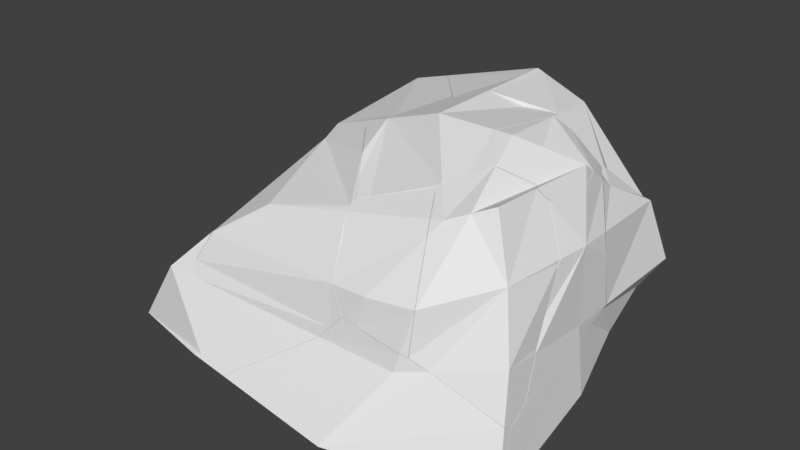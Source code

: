 # Source: Mineral_Vein.blend  (saved by Blender 2.79.0; exported with 4.5.12 LTS)
import bpy
from mathutils import Matrix  # noqa: F401  (used for matrix-valued properties, if any)

bpy.ops.wm.read_factory_settings(use_empty=True)
scene = bpy.context.scene
scene.name = 'Scene'

# ---- collections
col_collection_2 = bpy.data.collections.new('Collection 2'); scene.collection.children.link(col_collection_2)

# ---- world
world_world = bpy.data.worlds.new('World'); scene.world = world_world
world_world.color = (0.05088, 0.05088, 0.05088)
world_world.use_sun_shadow = False
world_world.sun_shadow_jitter_overblur = 0.0
world_world.cycles.sampling_method = 'MANUAL'

# ---- meshes
me_cube_cell_107 = bpy.data.meshes.new('Cube_cell.107')
me_cube_cell_107.from_pydata([(0.0, 0.0, 0.94), (1.0, 0.0, -0.06005), (1.0, 0.0, 0.44), (0.4656, -0.7917, 0.06138), (0.6913, -0.7559, -0.1335), (-0.02561, -0.652, 0.4793), (0.5163, 0.5083, -0.0134), (0.7832, -0.1359, -0.2274), (-0.2618, 0.3979, 0.6589), (0.8685, -0.6687, -0.2882), (0.9268, -0.6803, -0.2762), (0.808, 0.5675, -0.00756), (-0.2203, 0.4196, 0.846), (0.0, 0.4713, 0.94), (-0.177, 0.4308, 0.8766), (-0.2183, 0.4188, 0.8618), (-0.2085, 0.4233, 0.8653), (-0.2259, 0.4068, 0.8591), (-0.3734, 0.1716, 0.8063), (-0.4087, 0.03679, 0.7937), (-0.4101, 0.1126, 0.7932), (-0.312, -0.2984, 0.718), (0.4466, 0.4922, 0.8866), (0.3826, 0.0, 0.94), (0.4397, 0.5562, 0.8797), (0.2316, 0.5144, 0.8842), (0.3597, -0.4305, 0.7681), (0.3499, -0.4421, 0.7603), (0.34, -0.4537, 0.7524), (-0.01471, -0.5735, 0.629), (-0.09595, -0.6001, 0.6013), (-0.1973, -0.4607, 0.6594), (0.4567, -0.3421, 0.8034), (0.5599, -0.2383, 0.8565), (0.8188, 0.4477, 0.6167), (0.8168, 0.3453, 0.6983), (0.7209, 0.5951, 0.6213), (0.5959, 0.1611, 0.8216), (0.6813, 0.5897, 0.6576), (0.5282, 0.5686, 0.7983), (0.7312, -0.1833, 0.7538), (0.742, -0.1731, 0.7583), (0.7427, -0.1228, 0.7559), (0.6132, -0.2192, 0.8277), (1.0, 0.2286, 0.2839), (1.0, 0.2855, -0.06005), (0.9731, 0.2479, 0.4131), (0.8655, 0.1866, 0.679), (0.843, -0.1369, 0.7039), (0.9742, -0.2103, 0.4373), (0.9801, 0.3212, -0.09335), (0.9736, 0.2862, -0.1041), (0.981, -0.3962, 0.1275), (1.014, -0.4533, -0.002684), (1.028, -0.5065, -0.1047), (1.011, -1.49e-08, -0.1552), (0.9909, 0.08268, -0.1473), (0.9686, 0.1763, -0.1383), (1.038, -0.5489, -0.1864), (1.044, -0.573, -0.2329), (1.041, -0.52, -0.2261), (1.043, -0.5486, -0.2299), (-0.177, 0.4308, 0.8766), (0.0, 0.4713, 0.94), (-0.2183, 0.4188, 0.8618), (-0.2085, 0.4233, 0.8653), (-0.2259, 0.4068, 0.8591), (-0.3734, 0.1716, 0.8063), (-0.4087, 0.03679, 0.7937), (-0.4101, 0.1126, 0.7932), (-0.312, -0.2984, 0.718), (0.3826, 0.0, 0.94), (0.4466, 0.4922, 0.8866), (0.4397, 0.5562, 0.8797), (0.2316, 0.5144, 0.8842), (0.3597, -0.4305, 0.7681), (0.3499, -0.4421, 0.7603), (0.34, -0.4537, 0.7524), (-0.01471, -0.5735, 0.629), (-0.09595, -0.6001, 0.6013), (-0.1973, -0.4607, 0.6594), (0.4567, -0.3421, 0.8034), (0.5599, -0.2383, 0.8565), (0.5959, 0.1611, 0.8216), (0.6813, 0.5897, 0.6576), (0.7209, 0.5951, 0.6213), (0.5282, 0.5686, 0.7983), (0.8188, 0.4477, 0.6167), (0.8168, 0.3453, 0.6983), (0.7312, -0.1833, 0.7538), (0.742, -0.1731, 0.7583), (0.7427, -0.1228, 0.7559), (0.6132, -0.2192, 0.8277), (1.0, 0.2855, -0.06005), (1.0, 0.2286, 0.2839), (0.9731, 0.2479, 0.4131), (0.8655, 0.1866, 0.679), (0.9742, -0.2103, 0.4373), (0.843, -0.1369, 0.7039), (0.9801, 0.3212, -0.09335), (0.9736, 0.2862, -0.1041), (0.9686, 0.1763, -0.1383), (0.981, -0.3962, 0.1275), (1.014, -0.4533, -0.002684), (1.038, -0.5489, -0.1864), (1.028, -0.5065, -0.1047), (1.011, -1.49e-08, -0.1552), (1.041, -0.52, -0.2261), (0.9909, 0.08268, -0.1473), (1.044, -0.573, -0.2329), (1.043, -0.5486, -0.2299)], [], [(2, 96, 98, 97), (0, 68, 21, 31, 30, 78, 77, 27, 75), (1, 2, 97, 102, 103), (70, 19, 69, 8, 6, 5), (3, 29, 79, 5), (9, 5, 6, 7), (10, 4, 9), (72, 71, 82, 92, 91, 90, 48, 47, 88, 83), (8, 12, 65, 14), (12, 64, 65), (3, 28, 29), (81, 26, 76, 3, 4, 105, 53, 52, 49, 48, 90, 89, 92, 82), (4, 10, 104, 105), (10, 109, 104), (11, 6, 84, 85), (9, 7, 101, 56), (63, 62, 16, 15, 17, 18, 20, 68, 0), (79, 80, 5), (76, 28, 3), (13, 25, 86, 84, 6, 8, 14), (94, 45, 99, 11, 85, 87, 46), (75, 32, 33, 23, 0), (73, 74, 63, 0, 23, 22), (25, 24, 86), (106, 108, 57, 51, 50, 93, 1), (93, 44, 95, 2, 1), (103, 54, 58, 59, 61, 60, 106, 1), (69, 67, 8), (107, 110, 10, 9), (100, 101, 7, 6), (67, 66, 8), (66, 64, 12, 8), (34, 36, 38, 39, 73, 22, 37, 35), (95, 34, 35, 96, 2), (4, 3, 5, 9), (99, 100, 6, 11), (42, 43, 40, 41), (80, 70, 5), (110, 109, 10), (56, 55, 107, 9)])
_k = set([(13, 14), (13, 25), (14, 65), (15, 16), (15, 17), (16, 62), (17, 18), (18, 20), (19, 69), (19, 70), (20, 68), (21, 31), (21, 68), (22, 23), (22, 37), (23, 33), (24, 25), (24, 86), (26, 76), (26, 81), (27, 75), (27, 77), (28, 29), (28, 76), (29, 79), (30, 31), (30, 78), (32, 33), (32, 75), (34, 36), (34, 95), (35, 37), (35, 96), (36, 38), (38, 39), (39, 73), (40, 41), (40, 43), (41, 42), (42, 43), (44, 93), (44, 95), (45, 94), (45, 99), (46, 87), (46, 94), (47, 48), (47, 88), (48, 49), (49, 52), (50, 51), (50, 93), (51, 57), (52, 53), (53, 105), (54, 58), (54, 103), (55, 56), (55, 107), (56, 101), (57, 108), (58, 59), (59, 61), (60, 61), (60, 106), (62, 63), (63, 74), (64, 65), (64, 66), (66, 67), (67, 69), (70, 80), (71, 72), (71, 82), (72, 83), (73, 74), (77, 78), (79, 80), (81, 82), (83, 88), (84, 85), (84, 86), (85, 87), (89, 90), (89, 92), (90, 91), (91, 92), (96, 98), (97, 98), (97, 102), (99, 100), (100, 101), (102, 103), (104, 105), (104, 109), (106, 108), (107, 110), (109, 110)])
me_cube_cell_107.attributes.new('sharp_edge', 'BOOLEAN', 'EDGE').data.foreach_set('value', [ (min(e.vertices), max(e.vertices)) in _k for e in me_cube_cell_107.edges])
me_cube_cell_107.use_remesh_preserve_volume = False
me_cube_cell_107.use_remesh_preserve_attributes = False
me_cube_cell_107.use_mirror_vertex_groups = False
me_cube_cell_107.update()
me_cube_cell_106 = bpy.data.meshes.new('Cube_cell.106')
me_cube_cell_106.from_pydata([(0.2779, -0.9617, 0.2876), (0.4655, -0.7944, 0.06128), (0.4846, -0.8367, 0.0003369), (-0.02366, -0.6558, 0.478), (0.1845, -0.9024, 0.07905), (0.03804, -0.9436, 0.2695), (0.1432, -0.9803, 0.1191), (0.1328, -0.9791, 0.1203), (0.4487, -0.643, 0.6686), (0.3428, -0.4616, 0.7486), (-0.09403, -0.6039, 0.5996), (-0.01365, -0.5764, 0.6277), (-0.09086, -0.6484, 0.5761), (-0.08819, -0.6842, 0.5573), (0.4793, -0.704, 0.6033), (-0.04528, -0.7771, 0.4575), (0.235, -0.9819, 0.1042), (0.5876, -0.9322, 0.3147), (0.5873, -0.9341, 0.3032), (0.5274, -0.9793, 0.05391), (0.5677, -0.9583, 0.03818), (0.1432, -0.9803, 0.1191), (0.1328, -0.9791, 0.1203), (0.03804, -0.9436, 0.2695), (0.4487, -0.643, 0.6686), (0.3428, -0.4616, 0.7486), (-0.09403, -0.6039, 0.5996), (-0.01365, -0.5764, 0.6277), (-0.09086, -0.6484, 0.5761), (-0.08819, -0.6842, 0.5573), (0.4793, -0.704, 0.6033), (-0.04528, -0.7771, 0.4575), (0.235, -0.9819, 0.1042), (0.5876, -0.9322, 0.3147), (0.5873, -0.9341, 0.3032), (0.5274, -0.9793, 0.05391), (0.5677, -0.9583, 0.03818)], [], [(0, 30, 24, 29, 31, 23), (3, 26, 27, 1), (3, 4, 28, 26), (2, 1, 9), (1, 27, 9), (4, 3, 2), (3, 1, 2), (32, 21, 22, 4, 2), (24, 25, 11, 10, 12, 29), (23, 7, 6, 0), (6, 16, 35, 34, 33, 0), (33, 30, 0), (35, 20, 34), (36, 19, 32, 2), (9, 8, 14, 17, 18, 36, 2), (4, 22, 5, 15, 13, 28)])
_k = set([(5, 15), (5, 22), (6, 7), (6, 16), (7, 23), (8, 9), (8, 14), (9, 27), (10, 11), (10, 12), (11, 25), (12, 29), (13, 15), (13, 28), (14, 17), (16, 35), (17, 18), (18, 36), (19, 32), (19, 36), (20, 34), (20, 35), (21, 22), (21, 32), (23, 31), (24, 25), (24, 30), (26, 27), (26, 28), (29, 31), (30, 33), (33, 34)])
me_cube_cell_106.attributes.new('sharp_edge', 'BOOLEAN', 'EDGE').data.foreach_set('value', [ (min(e.vertices), max(e.vertices)) in _k for e in me_cube_cell_106.edges])
me_cube_cell_106.use_remesh_preserve_volume = False
me_cube_cell_106.use_remesh_preserve_attributes = False
me_cube_cell_106.use_mirror_vertex_groups = False
me_cube_cell_106.update()
me_cube_cell_105 = bpy.data.meshes.new('Cube_cell.105')
me_cube_cell_105.from_pydata([(0.8206, 0.539, 0.544), (1.0, 1.0, -0.06005), (0.9022, 0.9022, 0.3421), (0.8095, 0.5692, -0.008232), (0.8423, 0.9195, 0.3425), (0.7296, 0.618, 0.6089), (0.8189, 0.452, 0.6133), (0.7608, 0.5426, 0.5965), (0.7228, 0.5965, 0.6193), (0.9403, 1.019, -0.07079), (1.0, 0.2881, -0.05359), (1.0, 0.2891, -0.06005), (0.9726, 0.2524, 0.4126), (0.8631, 0.9437, 0.2418), (0.9078, 0.9972, 0.0293), (0.9222, 0.9407, -0.1584), (0.9171, 0.895, -0.1986), (0.9804, 0.3242, -0.09273), (0.9063, 0.8393, -0.2167), (0.7296, 0.618, 0.6089), (0.8423, 0.9195, 0.3425), (0.7608, 0.5426, 0.5965), (0.7228, 0.5965, 0.6193), (0.8189, 0.452, 0.6133), (0.9726, 0.2524, 0.4126), (1.0, 0.2881, -0.05359), (1.0, 0.2891, -0.06005), (0.8631, 0.9437, 0.2418), (0.9403, 1.019, -0.07079), (0.9078, 0.9972, 0.0293), (0.9222, 0.9407, -0.1584), (0.9171, 0.895, -0.1986), (0.9804, 0.3242, -0.09273), (0.9063, 0.8393, -0.2167)], [], [(2, 0, 23, 24), (1, 2, 24, 25, 26), (0, 19, 8, 21, 23), (3, 18, 17), (3, 22, 5, 4, 27), (28, 29, 13, 20, 2, 1), (14, 9, 30), (31, 15, 28, 1), (26, 32, 33, 31, 1), (30, 16, 18, 3, 27, 14), (20, 19, 0, 2), (10, 12, 6, 7, 22, 3, 17, 11)])
_k = set([(4, 5), (4, 27), (5, 22), (6, 7), (6, 12), (7, 22), (8, 19), (8, 21), (9, 14), (9, 30), (10, 11), (10, 12), (11, 17), (13, 20), (13, 29), (14, 27), (15, 28), (15, 31), (16, 18), (16, 30), (17, 18), (19, 20), (21, 23), (23, 24), (24, 25), (25, 26), (26, 32), (28, 29), (31, 33), (32, 33)])
me_cube_cell_105.attributes.new('sharp_edge', 'BOOLEAN', 'EDGE').data.foreach_set('value', [ (min(e.vertices), max(e.vertices)) in _k for e in me_cube_cell_105.edges])
me_cube_cell_105.use_remesh_preserve_volume = False
me_cube_cell_105.use_remesh_preserve_attributes = False
me_cube_cell_105.use_mirror_vertex_groups = False
me_cube_cell_105.update()
me_cube_cell_104 = bpy.data.meshes.new('Cube_cell.104')
me_cube_cell_104.from_pydata([(-1.019, -0.8639, 0.1898), (-1.009, -0.8601, 0.1968), (-1.029, -0.8883, 0.145), (-1.074, -0.9503, 0.03116), (-1.126, -0.9256, 0.07657), (-1.041, -0.8641, 0.1692), (-1.121, -0.8817, 0.09101), (-1.009, -0.8646, 0.1906), (-1.029, -0.8883, 0.145), (-1.074, -0.9503, 0.03116), (-1.126, -0.9256, 0.07657), (-1.041, -0.8641, 0.1692), (-1.121, -0.8817, 0.09101), (-1.009, -0.8601, 0.1968), (-1.009, -0.8646, 0.1906), (-1.019, -0.8639, 0.1898)], [], [(15, 11, 12, 10), (6, 5, 8, 9), (10, 3, 2, 14, 15), (9, 4, 6), (5, 0, 13, 7, 8), (14, 1, 15)])
_k = set([(0, 5), (0, 13), (1, 14), (1, 15), (2, 3), (2, 14), (3, 10), (4, 6), (4, 9), (5, 6), (7, 8), (7, 13), (8, 9), (10, 12), (11, 12), (11, 15)])
me_cube_cell_104.attributes.new('sharp_edge', 'BOOLEAN', 'EDGE').data.foreach_set('value', [ (min(e.vertices), max(e.vertices)) in _k for e in me_cube_cell_104.edges])
me_cube_cell_104.use_remesh_preserve_volume = False
me_cube_cell_104.use_remesh_preserve_attributes = False
me_cube_cell_104.use_mirror_vertex_groups = False
me_cube_cell_104.update()
me_cube_cell_103 = bpy.data.meshes.new('Cube_cell.103')
me_cube_cell_103.from_pydata([(1.102, -0.8742, -0.6728), (-2.98e-08, -1.0, -0.06005), (0.2458, -1.311, -0.4786), (0.5, -1.0, -0.06005), (0.1846, -0.9032, 0.07714), (0.486, -0.8378, -0.002374), (0.6869, -0.7587, -0.1315), (0.8673, -0.6704, -0.289), (0.928, -0.6822, -0.2775), (-0.02395, -1.0, -0.06005), (-0.05933, -1.015, -0.08472), (0.01872, -0.6684, -0.4818), (-0.03225, -0.7182, -0.4769), (-0.3472, -1.03, -0.4461), (-0.5268, -1.208, -0.4285), (-0.5607, -1.241, -0.4252), (0.1419, -0.9804, 0.1175), (0.133, -0.9794, 0.1186), (0.02506, -0.9924, -0.005947), (-0.4326, -1.183, -0.338), (-0.5273, -1.226, -0.4024), (0.2995, -0.9833, 0.09181), (0.4046, -0.6249, -0.4916), (0.384, -0.627, -0.4916), (0.5268, -0.9798, 0.05149), (0.5681, -0.9583, 0.03523), (0.6629, -0.9104, -0.03192), (1.101, -0.8576, -0.6696), (0.4305, -0.6244, -0.498), (0.4217, -0.6214, -0.4957), (1.058, -0.7255, -0.3061), (1.057, -0.7818, -0.2707), (0.7637, -0.8774, -0.09276), (0.4305, -0.6244, -0.498), (0.4217, -0.6214, -0.4957), (0.4046, -0.6249, -0.4916), (0.02506, -0.9924, -0.005947), (-0.02395, -1.0, -0.06005), (-0.05933, -1.015, -0.08472), (0.384, -0.627, -0.4916), (0.01872, -0.6684, -0.4818), (-0.03225, -0.7182, -0.4769), (-0.3472, -1.03, -0.4461), (-0.5268, -1.208, -0.4285), (-0.5607, -1.241, -0.4252), (0.1419, -0.9804, 0.1175), (0.133, -0.9794, 0.1186), (-0.4326, -1.183, -0.338), (-0.5273, -1.226, -0.4024), (0.2995, -0.9833, 0.09181), (0.5268, -0.9798, 0.05149), (0.6629, -0.9104, -0.03192), (0.5681, -0.9583, 0.03523), (1.101, -0.8576, -0.6696), (1.058, -0.7255, -0.3061), (0.7637, -0.8774, -0.09276), (1.057, -0.7818, -0.2707)], [], [(2, 3, 1, 10, 47, 48, 44), (3, 50, 49, 45, 1), (1, 45, 17, 36, 37), (0, 56, 55, 51, 3, 2), (4, 11, 41), (19, 38, 9, 18, 46, 4, 41, 42), (6, 4, 5), (52, 26, 32, 6, 5), (6, 7, 34, 22), (7, 8, 34), (8, 54, 33, 34), (8, 6, 54), (8, 7, 6), (4, 46, 16, 21, 24, 52, 5), (44, 43, 13, 12, 40, 39, 35, 2), (27, 30, 56, 0), (14, 15, 20), (51, 25, 50, 3), (20, 19, 42, 14), (54, 53, 33), (32, 31, 54, 6), (37, 10, 1), (35, 29, 28, 27, 0, 2), (23, 11, 4, 6, 22)])
_k = set([(9, 18), (9, 38), (10, 37), (10, 47), (11, 23), (11, 41), (12, 13), (12, 40), (13, 43), (14, 15), (14, 42), (15, 20), (16, 21), (16, 46), (17, 36), (17, 45), (18, 46), (19, 20), (19, 38), (21, 24), (22, 23), (22, 34), (24, 52), (25, 50), (25, 51), (26, 32), (26, 52), (27, 28), (27, 30), (28, 29), (29, 35), (30, 56), (31, 32), (31, 54), (33, 34), (33, 53), (35, 39), (36, 37), (39, 40), (41, 42), (43, 44), (44, 48), (45, 49), (47, 48), (49, 50), (51, 55), (53, 54), (55, 56)])
me_cube_cell_103.attributes.new('sharp_edge', 'BOOLEAN', 'EDGE').data.foreach_set('value', [ (min(e.vertices), max(e.vertices)) in _k for e in me_cube_cell_103.edges])
me_cube_cell_103.use_remesh_preserve_volume = False
me_cube_cell_103.use_remesh_preserve_attributes = False
me_cube_cell_103.use_mirror_vertex_groups = False
me_cube_cell_103.update()
me_cube_cell_102 = bpy.data.meshes.new('Cube_cell.102')
me_cube_cell_102.from_pydata([(-1.308, -0.1673, -0.4011), (-1.017, -0.1778, -0.3273), (-0.8626, -0.04376, -0.4743), (-0.9292, -0.0555, -0.4723), (-1.205, -0.1043, -0.4638), (-1.322, -0.1254, -0.4602), (-0.8566, -0.1166, -0.4753), (-1.359, -0.1813, -0.4596), (-0.8568, -0.1907, -0.4706), (-1.403, -0.2547, -0.454), (-1.299, -0.3362, -0.4513), (-1.379, -0.2739, -0.4534), (-1.135, -0.4632, -0.4472), (-0.8585, -0.6769, -0.4402), (-0.8626, -0.04376, -0.4743), (-0.9292, -0.0555, -0.4723), (-1.205, -0.1043, -0.4638), (-1.322, -0.1254, -0.4602), (-0.8566, -0.1166, -0.4753), (-1.359, -0.1813, -0.4596), (-0.8568, -0.1907, -0.4706), (-1.403, -0.2547, -0.454), (-1.299, -0.3362, -0.4513), (-1.379, -0.2739, -0.4534), (-1.135, -0.4632, -0.4472), (-0.8585, -0.6769, -0.4402)], [], [(0, 16, 17), (25, 8, 1), (10, 24, 0), (19, 5, 4, 15, 14, 18), (3, 16, 0, 1, 2), (18, 20, 13, 12, 22, 23, 9, 19), (24, 25, 1, 0), (8, 6, 2, 1), (17, 7, 21, 0), (11, 10, 0, 21)])
_k = set([(2, 3), (2, 6), (3, 16), (4, 5), (4, 15), (5, 19), (6, 8), (7, 17), (7, 21), (8, 25), (9, 19), (9, 23), (10, 11), (10, 24), (11, 21), (12, 13), (12, 22), (13, 20), (14, 15), (14, 18), (16, 17), (18, 20), (22, 23), (24, 25)])
me_cube_cell_102.attributes.new('sharp_edge', 'BOOLEAN', 'EDGE').data.foreach_set('value', [ (min(e.vertices), max(e.vertices)) in _k for e in me_cube_cell_102.edges])
me_cube_cell_102.use_remesh_preserve_volume = False
me_cube_cell_102.use_remesh_preserve_attributes = False
me_cube_cell_102.use_mirror_vertex_groups = False
me_cube_cell_102.update()
me_cube_cell_101 = bpy.data.meshes.new('Cube_cell.101')
me_cube_cell_101.from_pydata([(-0.8044, 1.139, -0.4637), (-1.0, 1.0, -0.06005), (-0.6804, 0.2253, -0.04958), (-0.4901, 0.6637, 0.1578), (-0.4518, 0.4833, 0.05742), (-0.6417, 0.2357, -0.3671), (-0.3944, 0.5215, -0.197), (-0.4168, 1.233, -0.4521), (-0.3947, 1.168, -0.4549), (-0.36, 0.9185, -0.4663), (-0.3775, 1.116, -0.4571), (-0.366, 0.8364, -0.4704), (-0.3547, 0.856, -0.4693), (-0.4526, 1.19, -0.1671), (-0.4512, 1.191, -0.1735), (-0.4426, 1.203, -0.2215), (-0.4437, 1.2, -0.2076), (-0.7325, 0.3096, -0.4748), (-1.157, 0.5977, -0.4579), (-0.547, 0.5153, -0.4786), (-0.679, 0.2736, -0.4769), (-0.9031, 0.9031, 0.3384), (-0.7236, 0.9558, 0.3427), (-1.121, 0.5274, -0.06005), (-1.218, 0.6076, -0.1808), (-1.075, 0.474, 0.1339), (-1.001, 0.6583, 0.222), (-0.4168, 1.233, -0.4521), (-0.3947, 1.168, -0.4549), (-0.36, 0.9185, -0.4663), (-0.3775, 1.116, -0.4571), (-0.3547, 0.856, -0.4693), (-0.366, 0.8364, -0.4704), (-0.4426, 1.203, -0.2215), (-0.4512, 1.191, -0.1735), (-0.4526, 1.19, -0.1671), (-0.4437, 1.2, -0.2076), (-1.157, 0.5977, -0.4579), (-0.7325, 0.3096, -0.4748), (-0.547, 0.5153, -0.4786), (-0.679, 0.2736, -0.4769), (-0.9031, 0.9031, 0.3384), (-0.7236, 0.9558, 0.3427), (-1.218, 0.6076, -0.1808), (-1.121, 0.5274, -0.06005), (-1.075, 0.474, 0.1339), (-1.001, 0.6583, 0.222)], [], [(0, 27, 28, 30, 29, 31, 32, 39, 20, 38, 37), (0, 1, 35, 34, 36, 33, 27), (1, 41, 22, 35), (3, 4, 14, 13), (2, 5, 4), (5, 6, 4), (43, 18, 17, 2, 45, 23), (5, 2, 17, 40), (4, 6, 12, 9), (6, 11, 12), (6, 5, 19, 11), (5, 40, 19), (8, 7, 15), (13, 42, 3), (37, 24, 44, 1, 0), (46, 45, 2, 4), (10, 8, 15, 16), (44, 25, 26, 41, 1), (16, 14, 4, 9, 10), (42, 21, 46, 4, 3)])
_k = set([(7, 8), (7, 15), (8, 10), (9, 10), (9, 12), (11, 12), (11, 19), (13, 14), (13, 42), (14, 16), (15, 16), (17, 18), (17, 40), (18, 43), (19, 40), (20, 38), (20, 39), (21, 42), (21, 46), (22, 35), (22, 41), (23, 43), (23, 45), (24, 37), (24, 44), (25, 26), (25, 44), (26, 41), (27, 28), (27, 33), (28, 30), (29, 30), (29, 31), (31, 32), (32, 39), (33, 36), (34, 35), (34, 36), (37, 38), (45, 46)])
me_cube_cell_101.attributes.new('sharp_edge', 'BOOLEAN', 'EDGE').data.foreach_set('value', [ (min(e.vertices), max(e.vertices)) in _k for e in me_cube_cell_101.edges])
me_cube_cell_101.use_remesh_preserve_volume = False
me_cube_cell_101.use_remesh_preserve_attributes = False
me_cube_cell_101.use_mirror_vertex_groups = False
me_cube_cell_101.update()
me_cube_cell_100 = bpy.data.meshes.new('Cube_cell.100')
me_cube_cell_100.from_pydata([(-0.6555, -0.7278, 0.4397), (-0.02634, -0.6543, 0.4785), (0.1825, -0.902, 0.07828), (-0.6547, 0.1807, -0.3916), (-0.6862, 0.2061, -0.03553), (-1.016, -0.1772, -0.3252), (-0.69, 0.1308, -0.4781), (-0.7873, 0.03208, -0.4759), (-0.8592, -0.0411, -0.4744), (-0.8532, -0.1162, -0.4754), (-0.4878, -0.06914, -0.4868), (-1.02, -0.8571, 0.1906), (-1.028, -0.07568, 0.3726), (-1.096, -0.1614, 0.266), (-0.3136, -0.2998, 0.717), (-0.534, -0.0202, 0.7258), (-0.8134, -0.07825, 0.5977), (-1.004, -0.8581, 0.2005), (-1.161, -0.2428, 0.1771), (-1.209, -0.3114, 0.05716), (-0.7835, -1.147, -0.4126), (-0.8044, -1.013, -0.4205), (-0.2186, -0.369, -0.4742), (-0.3694, -0.1774, -0.4827), (-0.8554, -0.6822, -0.44), (-1.07, -0.9526, 0.02704), (-0.02673, -1.0, -0.06005), (-1.012, -1.0, -0.06005), (-0.0661, -1.017, -0.08753), (-0.787, -1.205, -0.3872), (-0.9456, -1.061, -0.1566), (-1.121, -0.8786, 0.09149), (-1.109, -0.178, 0.2496), (-1.134, -0.816, 0.09266), (-0.005085, -0.6892, -0.4796), (0.01672, -0.6674, -0.4817), (-0.1594, -0.444, -0.4761), (-0.5363, -1.215, -0.4276), (-0.563, -1.241, -0.425), (-0.7699, -1.223, -0.4113), (-1.004, -0.8651, 0.191), (0.03573, -0.9434, 0.2694), (0.1306, -0.979, 0.1197), (0.0461, -0.9893, 0.02138), (-0.4731, -1.201, -0.364), (-0.09025, -0.6844, 0.5569), (-0.09297, -0.648, 0.576), (-0.0965, -0.6027, 0.5998), (-0.69, 0.1308, -0.4781), (-0.7873, 0.03208, -0.4759), (-0.8592, -0.0411, -0.4744), (-0.8532, -0.1162, -0.4754), (-0.4878, -0.06914, -0.4868), (-1.004, -0.8581, 0.2005), (-1.02, -0.8571, 0.1906), (-0.8134, -0.07825, 0.5977), (-1.028, -0.07568, 0.3726), (-1.096, -0.1614, 0.266), (-0.3136, -0.2998, 0.717), (-0.534, -0.0202, 0.7258), (-1.209, -0.3114, 0.05716), (-1.161, -0.2428, 0.1771), (-1.134, -0.816, 0.09266), (-0.7835, -1.147, -0.4126), (-0.8044, -1.013, -0.4205), (-0.2186, -0.369, -0.4742), (-0.3694, -0.1774, -0.4827), (-0.8554, -0.6822, -0.44), (-1.004, -0.8651, 0.191), (-1.07, -0.9526, 0.02704), (0.0461, -0.9893, 0.02138), (-0.02673, -1.0, -0.06005), (-1.012, -1.0, -0.06005), (-0.0661, -1.017, -0.08753), (-0.787, -1.205, -0.3872), (-0.9456, -1.061, -0.1566), (-1.121, -0.8786, 0.09149), (-1.109, -0.178, 0.2496), (-0.005085, -0.6892, -0.4796), (0.01672, -0.6674, -0.4817), (-0.1594, -0.444, -0.4761), (-0.5363, -1.215, -0.4276), (-0.563, -1.241, -0.425), (-0.7699, -1.223, -0.4113), (0.03573, -0.9434, 0.2694), (0.1306, -0.979, 0.1197), (-0.4731, -1.201, -0.364), (-0.09025, -0.6844, 0.5569), (-0.09297, -0.648, 0.576), (-0.0965, -0.6027, 0.5998)], [], [(5, 60, 61), (59, 58, 1, 2, 79, 80, 4), (1, 89, 88, 2), (51, 50, 49, 6, 52), (13, 77, 18, 19, 62, 76, 11), (7, 8, 5, 61, 32), (8, 9, 67, 5), (67, 64, 5), (3, 48, 7, 32, 57, 56, 4), (69, 68, 17, 54, 31), (84, 87, 0, 53, 40), (58, 89, 1), (81, 78, 70, 71, 73, 86), (56, 55, 59, 4), (80, 65, 66, 3, 4), (72, 75, 74, 28, 26), (26, 43, 42, 84, 40, 25, 72), (64, 63, 83, 29, 30, 33, 60, 5), (38, 44, 28, 74, 39), (87, 46, 47, 14, 15, 16, 0), (11, 53, 0, 16, 12, 13), (86, 82, 81), (20, 21, 24, 51, 52, 23, 22), (85, 70, 78, 79, 2), (30, 27, 69, 31, 33), (22, 36, 35, 34, 37, 38, 39, 20), (88, 45, 41, 85, 2), (10, 48, 3, 66)])
_k = set([(6, 49), (6, 52), (7, 8), (7, 48), (8, 9), (9, 67), (10, 48), (10, 66), (11, 53), (11, 76), (12, 13), (12, 16), (13, 77), (14, 15), (14, 47), (15, 16), (17, 54), (17, 68), (18, 19), (18, 77), (19, 62), (20, 21), (20, 39), (21, 24), (22, 23), (22, 36), (23, 52), (24, 51), (25, 40), (25, 72), (26, 28), (26, 43), (27, 30), (27, 69), (28, 44), (29, 30), (29, 83), (31, 33), (31, 54), (32, 57), (32, 61), (33, 60), (34, 35), (34, 37), (35, 36), (37, 38), (38, 44), (39, 74), (40, 53), (41, 45), (41, 85), (42, 43), (42, 84), (45, 88), (46, 47), (46, 87), (49, 50), (50, 51), (55, 56), (55, 59), (56, 57), (58, 59), (58, 89), (60, 61), (62, 76), (63, 64), (63, 83), (64, 67), (65, 66), (65, 80), (68, 69), (70, 71), (70, 85), (71, 73), (72, 75), (73, 86), (74, 75), (78, 79), (78, 81), (79, 80), (81, 82), (82, 86), (84, 87), (88, 89)])
me_cube_cell_100.attributes.new('sharp_edge', 'BOOLEAN', 'EDGE').data.foreach_set('value', [ (min(e.vertices), max(e.vertices)) in _k for e in me_cube_cell_100.edges])
_uv = me_cube_cell_100.uv_layers.new(name='UVMap')
_uv.uv.foreach_set('vector', [0.7051, 0.6148, 0.7673, 0.7328, 0.7394, 0.7684, 0.4915, 0.9122, 0.3819, 0.9069, 0.2473, 0.8165, 0.1666, 0.7, 0.2332, 0.5395, 0.3263, 0.5376, 0.5612, 0.6873, 0.2473, 0.8165, 0.268, 0.8585, 0.2524, 0.8531, 0.1666, 0.7, 0.8471, 0.2149, 0.8696, 0.2122, 0.8925, 0.2331, 0.9232, 0.2614, 0.8652, 0.3245, 0.1461, 0.03417, 0.1536, 0.03142, 0.1842, 0.0196, 0.223, 0.0001323, 0.3373, 0.1005, 0.3518, 0.1127, 0.3238, 0.1447, 0.6165, 0.5613, 0.6473, 0.5642, 0.7051, 0.6148, 0.7394, 0.7684, 0.7123, 0.7891, 0.6473, 0.5642, 0.6694, 0.556, 0.8387, 0.5272, 0.7051, 0.6148, 0.8387, 0.5272, 0.9369, 0.5006, 0.7051, 0.6148, 0.5598, 0.5949, 0.5699, 0.5672, 0.6165, 0.5613, 0.7123, 0.7891, 0.7055, 0.7936, 0.6673, 0.8223, 0.5612, 0.6873, 0.9545, 0.66, 0.9764, 0.7162, 0.9765, 0.7198, 0.9711, 0.7175, 0.9377, 0.6893, 0.2615, 0.4491, 0.1584, 0.3908, 0.2243, 0.2356, 0.3206, 0.1506, 0.324, 0.1512, 0.3819, 0.9069, 0.268, 0.8585, 0.2473, 0.8165, 0.01081, 0.4859, 0.2237, 0.537, 0.1269, 0.6784, 0.1182, 0.6475, 0.1097, 0.6353, 0.01994, 0.5108, 0.6673, 0.8223, 0.5894, 0.886, 0.4915, 0.9122, 0.5612, 0.6873, 0.3263, 0.5376, 0.3562, 0.5407, 0.4325, 0.5445, 0.5598, 0.5949, 0.5612, 0.6873, 0.4062, 0.1622, 0.4572, 0.2027, 0.5067, 0.2448, 0.3716, 0.4355, 0.3604, 0.4453, 0.3604, 0.4453, 0.3337, 0.4628, 0.3017, 0.483, 0.2615, 0.4491, 0.324, 0.1512, 0.3805, 0.1409, 0.4062, 0.1622, 0.9369, 0.5006, 0.9773, 0.4902, 0.9999, 0.4833, 0.9964, 0.4933, 0.9719, 0.5865, 0.9193, 0.6958, 0.7673, 0.7328, 0.7051, 0.6148, 0.5111, 0.3116, 0.4859, 0.334, 0.3716, 0.4355, 0.5067, 0.2448, 0.5146, 0.2511, 0.1584, 0.3908, 0.1452, 0.3868, 0.1322, 0.3823, 0.05533, 0.2952, 0.0001323, 0.2047, 0.05417, 0.1288, 0.2243, 0.2356, 0.3238, 0.1447, 0.3206, 0.1506, 0.2243, 0.2356, 0.05417, 0.1288, 0.1038, 0.05051, 0.1461, 0.03417, 0.01994, 0.5108, 0.0001323, 0.4833, 0.01081, 0.4859, 0.5366, 0.2466, 0.577, 0.2389, 0.6762, 0.2201, 0.8471, 0.2149, 0.8652, 0.3245, 0.8338, 0.3613, 0.7776, 0.4087, 0.1445, 0.7126, 0.1269, 0.6784, 0.2237, 0.537, 0.2332, 0.5395, 0.1666, 0.7, 0.9719, 0.5865, 0.9616, 0.6255, 0.9545, 0.66, 0.9377, 0.6893, 0.9193, 0.6958, 0.7776, 0.4087, 0.7557, 0.4274, 0.6903, 0.483, 0.6764, 0.47, 0.519, 0.3192, 0.5111, 0.3116, 0.5146, 0.2511, 0.5366, 0.2466, 0.2524, 0.8531, 0.2401, 0.8486, 0.1536, 0.7629, 0.1445, 0.7126, 0.1666, 0.7, 0.4833, 0.5498, 0.5699, 0.5672, 0.5598, 0.5949, 0.4325, 0.5445])
me_cube_cell_100.use_remesh_preserve_volume = False
me_cube_cell_100.use_remesh_preserve_attributes = False
me_cube_cell_100.use_mirror_vertex_groups = False
me_cube_cell_100.update()
me_cube_cell_099 = bpy.data.meshes.new('Cube_cell.099')
me_cube_cell_099.from_pydata([(1.049, -5.96e-08, -0.5035), (0.7829, -0.1365, -0.2292), (0.868, -0.6687, -0.2904), (0.9298, -0.6799, -0.2779), (1.011, 0.0, -0.1565), (0.6333, -5.96e-08, -0.5035), (0.8543, 0.4385, -0.4312), (0.9186, 0.5161, -0.3846), (0.9689, 0.1756, -0.1398), (1.101, -0.8555, -0.6692), (0.4759, -0.4158, -0.5012), (0.4166, -0.5869, -0.4931), (0.4236, -0.62, -0.4961), (0.5239, -0.6553, -0.5221), (1.036, -0.4291, -0.2148), (1.043, -0.5572, -0.2327), (1.067, -0.7516, -0.3833), (1.098, -0.8446, -0.6392), (1.058, -0.7231, -0.3059), (1.044, -0.575, -0.2352), (0.8543, 0.4385, -0.4312), (0.6333, -5.96e-08, -0.5035), (0.9186, 0.5161, -0.3846), (0.9689, 0.1756, -0.1398), (1.011, 0.0, -0.1565), (1.101, -0.8555, -0.6692), (0.5239, -0.6553, -0.5221), (0.4759, -0.4158, -0.5012), (0.4166, -0.5869, -0.4931), (0.4236, -0.62, -0.4961), (1.036, -0.4291, -0.2148), (1.043, -0.5572, -0.2327), (1.067, -0.7516, -0.3833), (1.098, -0.8446, -0.6392), (1.058, -0.7231, -0.3059), (1.044, -0.575, -0.2352)], [], [(0, 24, 14, 15, 35, 18, 32, 17, 25), (3, 19, 31, 2), (1, 28, 29, 2), (2, 29, 26), (1, 20, 21, 27), (34, 19, 3), (33, 16, 2), (31, 30, 1, 2), (23, 22, 20, 1), (30, 4, 23, 1), (5, 6, 7, 0), (16, 34, 2), (27, 28, 1), (34, 3, 2), (7, 8, 24, 0), (26, 9, 33, 2), (25, 13, 12, 11, 10, 5, 0)])
_k = set([(4, 23), (4, 30), (5, 6), (5, 10), (6, 7), (7, 8), (8, 24), (9, 26), (9, 33), (10, 11), (11, 12), (12, 13), (13, 25), (14, 15), (14, 24), (15, 35), (16, 33), (16, 34), (17, 25), (17, 32), (18, 32), (18, 35), (19, 31), (19, 34), (20, 21), (20, 22), (21, 27), (22, 23), (26, 29), (27, 28), (28, 29), (30, 31)])
me_cube_cell_099.attributes.new('sharp_edge', 'BOOLEAN', 'EDGE').data.foreach_set('value', [ (min(e.vertices), max(e.vertices)) in _k for e in me_cube_cell_099.edges])
me_cube_cell_099.use_remesh_preserve_volume = False
me_cube_cell_099.use_remesh_preserve_attributes = False
me_cube_cell_099.use_mirror_vertex_groups = False
me_cube_cell_099.update()
me_cube_cell_098 = bpy.data.meshes.new('Cube_cell.098')
me_cube_cell_098.from_pydata([(0.815, 0.2567, 0.7688), (0.5, 0.0, 0.94), (0.4483, 0.4765, 0.8883), (0.4394, 0.4086, 0.8957), (0.3872, 0.0, 0.94), (0.5632, -0.2379, 0.8574), (0.8167, 0.3422, 0.7008), (0.4944, 0.3744, 0.8682), (0.5924, 0.1553, 0.8258), (0.7009, 0.2459, 0.7652), (0.7455, -0.1081, 0.7564), (0.7447, -0.1726, 0.7595), (0.7494, -0.1753, 0.7619), (0.7947, -0.1981, 0.7842), (0.5769, -0.2329, 0.85), (0.8638, 0.1891, 0.6821), (0.8608, 0.1464, 0.6854), (0.8407, -0.138, 0.7077), (0.8354, -0.1453, 0.7165), (0.4483, 0.4765, 0.8883), (0.4394, 0.4086, 0.8957), (0.3872, 0.0, 0.94), (0.5632, -0.2379, 0.8574), (0.4944, 0.3744, 0.8682), (0.5924, 0.1553, 0.8258), (0.8167, 0.3422, 0.7008), (0.7009, 0.2459, 0.7652), (0.7455, -0.1081, 0.7564), (0.7447, -0.1726, 0.7595), (0.7494, -0.1753, 0.7619), (0.7947, -0.1981, 0.7842), (0.5769, -0.2329, 0.85), (0.8638, 0.1891, 0.6821), (0.8608, 0.1464, 0.6854), (0.8407, -0.138, 0.7077), (0.8354, -0.1453, 0.7165)], [], [(1, 21, 22), (0, 1, 22, 31, 27, 28, 29, 30), (20, 2, 23), (26, 6, 32, 33), (19, 3, 21, 1), (25, 9, 24, 7, 19, 1, 0), (15, 25, 0), (33, 34, 11, 10, 14, 5, 4, 20, 23, 8, 26), (30, 35, 17, 16, 15, 0), (34, 18, 12, 11), (18, 13, 12)])
_k = set([(2, 20), (2, 23), (3, 19), (3, 21), (4, 5), (4, 20), (5, 14), (6, 26), (6, 32), (7, 19), (7, 24), (8, 23), (8, 26), (9, 24), (9, 25), (10, 11), (10, 14), (11, 12), (12, 13), (13, 18), (15, 16), (15, 25), (16, 17), (17, 35), (18, 34), (21, 22), (22, 31), (27, 28), (27, 31), (28, 29), (29, 30), (30, 35), (32, 33), (33, 34)])
me_cube_cell_098.attributes.new('sharp_edge', 'BOOLEAN', 'EDGE').data.foreach_set('value', [ (min(e.vertices), max(e.vertices)) in _k for e in me_cube_cell_098.edges])
me_cube_cell_098.use_remesh_preserve_volume = False
me_cube_cell_098.use_remesh_preserve_attributes = False
me_cube_cell_098.use_mirror_vertex_groups = False
me_cube_cell_098.update()
me_cube_cell_097 = bpy.data.meshes.new('Cube_cell.097')
me_cube_cell_097.from_pydata([(3.698e-05, 1.334, -0.4397), (-0.03253, 1.334, -0.2458), (0.4228, 1.069, -0.3789), (0.4837, 1.167, -0.1529), (-0.3755, 1.117, -0.457), (0.01086, 1.041, -0.4537), (-0.4151, 1.233, -0.4521), (-0.3932, 1.169, -0.4548), (-0.4082, 1.205, -0.1737), (-0.4415, 1.201, -0.2091), (-0.4404, 1.204, -0.2239), (-0.02149, 1.221, 0.1566), (-0.001368, 1.216, 0.1534), (0.4641, 1.104, 0.08621), (0.4341, 0.9742, -0.39), (0.5534, 1.082, 0.07228), (0.9383, 1.02, -0.07115), (0.9066, 0.9981, 0.02729), (0.615, 0.949, -0.3513), (0.9206, 0.9427, -0.1578), (0.01086, 1.041, -0.4537), (-0.3755, 1.117, -0.457), (-0.4151, 1.233, -0.4521), (-0.3932, 1.169, -0.4548), (-0.4404, 1.204, -0.2239), (-0.4082, 1.205, -0.1737), (-0.4415, 1.201, -0.2091), (-0.02149, 1.221, 0.1566), (-0.001368, 1.216, 0.1534), (0.4641, 1.104, 0.08621), (0.4341, 0.9742, -0.39), (0.5534, 1.082, 0.07228), (0.9066, 0.9981, 0.02729), (0.9383, 1.02, -0.07115), (0.615, 0.949, -0.3513), (0.9206, 0.9427, -0.1578)], [], [(2, 34, 30), (2, 3, 33, 35, 34), (3, 29, 31, 32, 33), (1, 27, 28, 29, 3), (0, 1, 3, 2), (0, 2, 30, 5), (19, 16, 17), (15, 13, 12, 11, 8, 26, 21, 20, 14, 18, 19, 17), (5, 4, 23, 22, 0), (24, 6, 7), (25, 27, 1), (22, 10, 9, 25, 1, 0), (26, 24, 7, 21)])
_k = set([(4, 5), (4, 23), (5, 30), (6, 7), (6, 24), (7, 21), (8, 11), (8, 26), (9, 10), (9, 25), (10, 22), (11, 12), (12, 13), (13, 15), (14, 18), (14, 20), (15, 17), (16, 17), (16, 19), (18, 19), (20, 21), (22, 23), (24, 26), (25, 27), (27, 28), (28, 29), (29, 31), (30, 34), (31, 32), (32, 33), (33, 35), (34, 35)])
me_cube_cell_097.attributes.new('sharp_edge', 'BOOLEAN', 'EDGE').data.foreach_set('value', [ (min(e.vertices), max(e.vertices)) in _k for e in me_cube_cell_097.edges])
me_cube_cell_097.use_remesh_preserve_volume = False
me_cube_cell_097.use_remesh_preserve_attributes = False
me_cube_cell_097.use_mirror_vertex_groups = False
me_cube_cell_097.update()
me_cube_cell_096 = bpy.data.meshes.new('Cube_cell.096')
me_cube_cell_096.from_pydata([(-2.98e-08, 1.0, 0.94), (-0.4892, 0.6651, 0.159), (-0.2213, 0.4215, 0.848), (-0.4528, 1.189, -0.1636), (-0.5013, 1.148, -0.07287), (-0.004099, 1.042, 0.7906), (-0.08293, 1.067, 0.6234), (-0.214, 1.108, 0.346), (-0.6891, 0.9304, 0.4658), (-0.7211, 0.9564, 0.3432), (-0.5962, 0.855, 0.795), (0.0, 0.8533, 0.94), (-0.1836, 0.4797, 0.8742), (-0.2113, 0.4247, 0.8643), (-0.2196, 0.4209, 0.8613), (-0.2452, 0.4498, 0.8522), (0.04764, 0.9884, 0.9284), (-0.214, 1.108, 0.346), (-0.4528, 1.189, -0.1636), (-0.5013, 1.148, -0.07287), (-0.7211, 0.9564, 0.3432), (-0.004099, 1.042, 0.7906), (-0.08293, 1.067, 0.6234), (-0.5962, 0.855, 0.795), (-0.6891, 0.9304, 0.4658), (0.0, 0.8533, 0.94), (-0.1836, 0.4797, 0.8742), (-0.2113, 0.4247, 0.8643), (-0.2196, 0.4209, 0.8613), (-0.2452, 0.4498, 0.8522), (0.04764, 0.9884, 0.9284)], [], [(0, 23, 15, 14, 27, 12, 25), (2, 29, 10, 24, 1), (25, 16, 0), (24, 9, 1), (20, 8, 23, 0, 21, 6, 17), (22, 5, 30, 11, 26, 1), (17, 3, 19, 20), (26, 13, 2, 1), (13, 28, 2), (28, 29, 2), (16, 21, 0), (18, 7, 22, 1), (4, 18, 1, 9)])
_k = set([(3, 17), (3, 19), (4, 9), (4, 18), (5, 22), (5, 30), (6, 17), (6, 21), (7, 18), (7, 22), (8, 20), (8, 23), (9, 24), (10, 24), (10, 29), (11, 26), (11, 30), (12, 25), (12, 27), (13, 26), (13, 28), (14, 15), (14, 27), (15, 23), (16, 21), (16, 25), (19, 20), (28, 29)])
me_cube_cell_096.attributes.new('sharp_edge', 'BOOLEAN', 'EDGE').data.foreach_set('value', [ (min(e.vertices), max(e.vertices)) in _k for e in me_cube_cell_096.edges])
me_cube_cell_096.use_remesh_preserve_volume = False
me_cube_cell_096.use_remesh_preserve_attributes = False
me_cube_cell_096.use_mirror_vertex_groups = False
me_cube_cell_096.update()
me_cube_cell_095 = bpy.data.meshes.new('Cube_cell.095')
me_cube_cell_095.from_pydata([(-1.255, 2.98e-08, -0.06005), (-1.117, 0.03831, 0.2876), (-0.6812, 0.2241, -0.04946), (-0.6428, 0.2339, -0.3676), (-1.308, -0.1662, -0.3999), (-0.6873, 0.2083, -0.03669), (-1.018, -0.1759, -0.3251), (-0.6556, 0.1825, -0.392), (-1.322, -0.1233, -0.4602), (-1.452, -0.04253, -0.4551), (-1.539, 0.01149, -0.4517), (-1.158, 0.596, -0.4579), (-0.6846, 0.2749, -0.4767), (-0.6799, 0.2717, -0.4769), (-0.6892, 0.152, -0.4779), (-0.6907, 0.133, -0.478), (-0.8606, -0.03978, -0.4743), (-0.929, -0.05231, -0.4722), (-1.203, -0.1019, -0.4638), (-1.491, -0.1207, -0.2697), (-1.496, -0.1126, -0.2777), (-1.121, 0.5257, -0.06005), (-1.187, 0.5802, -0.1421), (-1.077, 0.4606, 0.1404), (-1.076, 0.4723, 0.1337), (-1.086, 0.1652, 0.2956), (-1.073, 0.04473, 0.3459), (-1.076, 0.05836, 0.342), (-1.029, -0.07367, 0.3717), (-1.096, -0.1588, 0.2663), (-1.21, -0.3094, 0.05526), (-1.255, -0.2742, -0.06005), (-1.108, -0.1735, 0.2518), (-1.382, -0.2243, -0.2082), (-1.373, -0.2335, -0.2027), (-1.336, -0.2406, -0.1754), (-1.322, -0.1233, -0.4602), (-1.452, -0.04253, -0.4551), (-1.539, 0.01149, -0.4517), (-0.6846, 0.2749, -0.4767), (-1.158, 0.596, -0.4579), (-0.6799, 0.2717, -0.4769), (-0.6892, 0.152, -0.4779), (-0.6907, 0.133, -0.478), (-0.8606, -0.03978, -0.4743), (-0.929, -0.05231, -0.4722), (-1.203, -0.1019, -0.4638), (-1.496, -0.1126, -0.2777), (-1.187, 0.5802, -0.1421), (-1.491, -0.1207, -0.2697), (-1.121, 0.5257, -0.06005), (-1.086, 0.1652, 0.2956), (-1.077, 0.4606, 0.1404), (-1.076, 0.4723, 0.1337), (-1.076, 0.05836, 0.342), (-1.073, 0.04473, 0.3459), (-1.029, -0.07367, 0.3717), (-1.096, -0.1588, 0.2663), (-1.108, -0.1735, 0.2518), (-1.21, -0.3094, 0.05526), (-1.255, -0.2742, -0.06005), (-1.382, -0.2243, -0.2082), (-1.373, -0.2335, -0.2027), (-1.336, -0.2406, -0.1754)], [], [(1, 55, 54, 51), (0, 1, 51, 23, 53, 21), (5, 2, 24, 52), (2, 48, 50, 24), (52, 25, 27, 26, 56, 5), (7, 3, 5), (3, 2, 5), (4, 62, 33), (3, 13, 39), (4, 63, 62), (40, 48, 2, 3, 39), (4, 6, 59, 31, 63), (5, 56, 29, 58, 59, 6, 7), (11, 12, 41, 14, 15, 16, 17, 18, 36, 37, 38), (60, 30, 32, 57, 1, 0), (43, 42, 3, 7), (47, 10, 9), (44, 43, 7, 6), (42, 13, 3), (38, 20, 49, 0, 21, 22, 11), (45, 44, 6), (57, 28, 55, 1), (8, 46, 4), (49, 61, 34, 35, 60, 0), (9, 8, 4, 33, 19, 47), (46, 45, 6, 4)])
_k = set([(8, 9), (8, 46), (9, 10), (10, 47), (11, 12), (11, 22), (12, 41), (13, 39), (13, 42), (14, 15), (14, 41), (15, 16), (16, 17), (17, 18), (18, 36), (19, 33), (19, 47), (20, 38), (20, 49), (21, 22), (21, 53), (23, 51), (23, 53), (24, 50), (24, 52), (25, 27), (25, 52), (26, 27), (26, 56), (28, 55), (28, 57), (29, 56), (29, 58), (30, 32), (30, 60), (31, 59), (31, 63), (32, 57), (33, 62), (34, 35), (34, 61), (35, 60), (36, 37), (37, 38), (39, 40), (40, 48), (42, 43), (43, 44), (44, 45), (45, 46), (48, 50), (49, 61), (51, 54), (54, 55), (58, 59), (62, 63)])
me_cube_cell_095.attributes.new('sharp_edge', 'BOOLEAN', 'EDGE').data.foreach_set('value', [ (min(e.vertices), max(e.vertices)) in _k for e in me_cube_cell_095.edges])
_uv = me_cube_cell_095.uv_layers.new(name='UVMap')
_uv.uv.foreach_set('vector', [0.08657, 0.7092, 0.05336, 0.6876, 0.05943, 0.6824, 0.1078, 0.6426, 0.2632, 0.8292, 0.08657, 0.7092, 0.1078, 0.6426, 0.2456, 0.5318, 0.2645, 0.5177, 0.3795, 0.5396, 0.6093, 0.2227, 0.6178, 0.2153, 0.8104, 0.4038, 0.8039, 0.4083, 0.6178, 0.2153, 0.9593, 0.2593, 0.9219, 0.3275, 0.8104, 0.4038, 0.8039, 0.4083, 0.6114, 0.4953, 0.5407, 0.5167, 0.5314, 0.5174, 0.4501, 0.5149, 0.6093, 0.2227, 0.5967, 0.0474, 0.6236, 0.0588, 0.6093, 0.2227, 0.6236, 0.0588, 0.6178, 0.2153, 0.6093, 0.2227, 0.159, 0.07343, 0.1221, 0.1972, 0.1151, 0.192, 0.6236, 0.0588, 0.648, 0.0004688, 0.6512, 0.000429, 0.159, 0.07343, 0.1448, 0.214, 0.1221, 0.1972, 0.9843, 0.05615, 0.9593, 0.2593, 0.6178, 0.2153, 0.6236, 0.0588, 0.6512, 0.000429, 0.159, 0.07343, 0.323, 0.1134, 0.2286, 0.3572, 0.1955, 0.286, 0.1448, 0.214, 0.6093, 0.2227, 0.4501, 0.5149, 0.3691, 0.4664, 0.3572, 0.4571, 0.2286, 0.3572, 0.323, 0.1134, 0.5967, 0.0474, 0.6256, 0.5786, 0.9372, 0.6786, 0.9396, 0.6794, 0.9514, 0.7321, 0.9567, 0.7575, 0.8912, 0.8797, 0.8557, 0.8975, 0.7134, 0.9688, 0.6512, 0.9999, 0.5668, 0.9764, 0.5107, 0.9607, 0.1835, 0.9643, 0.1136, 0.9464, 0.04384, 0.8199, 0.03897, 0.8075, 0.08657, 0.7092, 0.2632, 0.8292, 0.5658, 0.0008056, 0.5764, 0.0001393, 0.6236, 0.0588, 0.5967, 0.0474, 0.03302, 0.1256, 0.0001393, 0.0001456, 0.05956, 0.01215, 0.4268, 0.01342, 0.5658, 0.0008056, 0.5967, 0.0474, 0.323, 0.1134, 0.5764, 0.0001393, 0.648, 0.0004688, 0.6236, 0.0588, 0.5107, 0.9607, 0.3878, 0.9808, 0.3807, 0.982, 0.2632, 0.8292, 0.3795, 0.5396, 0.4473, 0.5441, 0.6256, 0.5786, 0.3863, 0.01315, 0.4268, 0.01342, 0.323, 0.1134, 0.03897, 0.8075, 0.0001393, 0.7338, 0.05336, 0.6876, 0.08657, 0.7092, 0.149, 0.03007, 0.2214, 0.02052, 0.159, 0.07343, 0.3807, 0.982, 0.2914, 0.997, 0.2838, 0.9999, 0.2582, 0.9952, 0.1835, 0.9643, 0.2632, 0.8292, 0.05956, 0.01215, 0.149, 0.03007, 0.159, 0.07343, 0.1151, 0.192, 0.03722, 0.1321, 0.03302, 0.1256, 0.2214, 0.02052, 0.3863, 0.01315, 0.323, 0.1134, 0.159, 0.07343])
me_cube_cell_095.use_remesh_preserve_volume = False
me_cube_cell_095.use_remesh_preserve_attributes = False
me_cube_cell_095.use_mirror_vertex_groups = False
me_cube_cell_095.update()
me_cube_cell_094 = bpy.data.meshes.new('Cube_cell.094')
me_cube_cell_094.from_pydata([(-1.692, -0.2242, -0.4492), (-1.31, -0.1669, -0.4006), (-1.539, 0.01014, -0.4517), (-1.324, -0.1245, -0.4601), (-1.361, -0.1816, -0.4595), (-1.492, -0.1213, -0.2707), (-1.406, -0.2556, -0.4539), (-1.633, -0.4684, -0.4565), (-1.375, -0.234, -0.2042), (-1.324, -0.1245, -0.4601), (-1.539, 0.01014, -0.4517), (-1.361, -0.1816, -0.4595), (-1.492, -0.1213, -0.2707), (-1.406, -0.2556, -0.4539), (-1.633, -0.4684, -0.4565), (-1.375, -0.234, -0.2042)], [], [(0, 11, 6, 14), (0, 12, 10), (1, 15, 7, 13), (5, 15, 1, 9, 2), (13, 4, 9, 1), (10, 3, 11, 0), (14, 8, 12, 0)])
_k = set([(2, 5), (2, 9), (3, 10), (3, 11), (4, 9), (4, 13), (5, 15), (6, 11), (6, 14), (7, 13), (7, 15), (8, 12), (8, 14), (10, 12)])
me_cube_cell_094.attributes.new('sharp_edge', 'BOOLEAN', 'EDGE').data.foreach_set('value', [ (min(e.vertices), max(e.vertices)) in _k for e in me_cube_cell_094.edges])
me_cube_cell_094.use_remesh_preserve_volume = False
me_cube_cell_094.use_remesh_preserve_attributes = False
me_cube_cell_094.use_mirror_vertex_groups = False
me_cube_cell_094.update()
me_cube_cell_093 = bpy.data.meshes.new('Cube_cell.093')
me_cube_cell_093.from_pydata([(0.8456, 0.8044, -0.3181), (0.04926, -8.941e-08, -0.5035), (0.5493, -8.941e-08, -0.5035), (0.7826, -0.1342, -0.2291), (0.5155, 0.5086, -0.01574), (-0.3928, 0.5211, -0.1973), (-0.6537, 0.1826, -0.3925), (-0.6409, 0.2344, -0.3689), (0.8083, 0.5687, -0.01018), (-0.3531, 0.854, -0.4693), (-0.3645, 0.8348, -0.4705), (0.01512, 0.9255, -0.4592), (-0.5898, 0.4332, -0.4781), (-0.6777, 0.2718, -0.477), (-0.6813, 0.2273, -0.4773), (-0.6885, 0.1334, -0.4781), (-0.4848, -0.06875, -0.4868), (-0.632, 0.07689, -0.4805), (-0.1524, -0.2777, -0.4815), (-0.3698, -0.1739, -0.4829), (-0.1223, -0.2962, -0.483), (0.4378, 0.9431, -0.3936), (0.2054, -0.4847, -0.4943), (0.6384, 0.9342, -0.3479), (0.8337, 0.8798, -0.265), (0.8922, 0.8634, -0.2403), (0.9796, 0.3234, -0.09416), (0.9052, 0.8403, -0.2185), (0.9732, 0.2881, -0.1049), (0.6316, -8.941e-08, -0.5035), (0.9181, 0.5179, -0.3841), (0.9058, 0.5029, -0.3932), (0.9682, 0.1783, -0.1391), (0.4156, -0.5842, -0.4928), (0.4156, -0.5842, -0.4928), (0.2054, -0.4847, -0.4943), (-0.3531, 0.854, -0.4693), (-0.3645, 0.8348, -0.4705), (0.01512, 0.9255, -0.4592), (-0.5898, 0.4332, -0.4781), (-0.6777, 0.2718, -0.477), (-0.6813, 0.2273, -0.4773), (-0.6885, 0.1334, -0.4781), (-0.4848, -0.06875, -0.4868), (-0.632, 0.07689, -0.4805), (-0.1524, -0.2777, -0.4815), (-0.3698, -0.1739, -0.4829), (-0.1223, -0.2962, -0.483), (0.4378, 0.9431, -0.3936), (0.6384, 0.9342, -0.3479), (0.8337, 0.8798, -0.265), (0.8922, 0.8634, -0.2403), (0.9796, 0.3234, -0.09416), (0.9052, 0.8403, -0.2185), (0.9732, 0.2881, -0.1049), (0.9058, 0.5029, -0.3932), (0.6316, -8.941e-08, -0.5035), (0.9181, 0.5179, -0.3841), (0.9682, 0.1783, -0.1391)], [], [(2, 56, 34), (0, 51, 53, 26, 28, 32, 57), (1, 2, 34, 35, 47, 18), (6, 42, 17), (6, 41, 42), (5, 37, 39), (6, 7, 40, 41), (7, 5, 39, 40), (5, 36, 37), (5, 7, 6), (5, 6, 46, 45, 20, 22, 33, 3, 4), (4, 8, 5), (8, 27, 25, 50, 5), (8, 52, 27), (50, 49, 21, 11, 36, 5), (55, 30, 58, 3), (43, 44, 15, 14, 13, 12, 10, 9, 38, 1), (58, 54, 4, 3), (33, 29, 55, 3), (18, 19, 43, 1), (17, 16, 46, 6), (54, 52, 8, 4), (48, 23, 0, 57, 31, 56, 2), (38, 48, 2, 1), (23, 24, 51, 0)])
_k = set([(9, 10), (9, 38), (10, 12), (11, 21), (11, 36), (12, 13), (13, 14), (14, 15), (15, 44), (16, 17), (16, 46), (17, 42), (18, 19), (18, 47), (19, 43), (20, 22), (20, 45), (21, 49), (22, 33), (23, 24), (23, 48), (24, 51), (25, 27), (25, 50), (26, 28), (26, 53), (27, 52), (28, 32), (29, 33), (29, 55), (30, 55), (30, 58), (31, 56), (31, 57), (32, 57), (34, 35), (34, 56), (35, 47), (36, 37), (37, 39), (38, 48), (39, 40), (40, 41), (41, 42), (43, 44), (45, 46), (49, 50), (51, 53), (52, 54), (54, 58)])
me_cube_cell_093.attributes.new('sharp_edge', 'BOOLEAN', 'EDGE').data.foreach_set('value', [ (min(e.vertices), max(e.vertices)) in _k for e in me_cube_cell_093.edges])
me_cube_cell_093.use_remesh_preserve_volume = False
me_cube_cell_093.use_remesh_preserve_attributes = False
me_cube_cell_093.use_mirror_vertex_groups = False
me_cube_cell_093.update()
me_cube_cell_092 = bpy.data.meshes.new('Cube_cell.092')
me_cube_cell_092.from_pydata([(-0.8044, 0.8044, 0.7443), (-0.8511, 0.07662, 0.6353), (-0.4899, 0.6629, 0.1589), (-0.6805, 0.2248, -0.04704), (-0.4519, 0.4833, 0.05931), (-0.2226, 0.4204, 0.8443), (-0.6867, 0.2077, -0.03437), (-0.2645, 0.3983, 0.6587), (-0.7859, 0.937, 0.3428), (-0.5977, 0.8547, 0.7946), (-0.2524, 0.4558, 0.8496), (-0.2206, 0.4196, 0.861), (-0.2413, 0.3864, 0.8536), (-0.4123, 0.1136, 0.7924), (-0.4718, 0.04247, 0.7711), (-0.7235, 0.9553, 0.3443), (-0.6907, 0.9298, 0.466), (-0.9034, 0.9011, 0.3392), (-1.075, 0.4731, 0.136), (-1.076, 0.4605, 0.1427), (-1.085, 0.1687, 0.2959), (-1.076, 0.06012, 0.3431), (-1.071, 0.0449, 0.3475), (-0.534, -0.01879, 0.7262), (-0.8138, -0.07669, 0.598), (-1.028, -0.07375, 0.3732), (-0.2524, 0.4558, 0.8496), (-0.2206, 0.4196, 0.861), (-0.5977, 0.8547, 0.7946), (-0.2413, 0.3864, 0.8536), (-0.4123, 0.1136, 0.7924), (-0.4718, 0.04247, 0.7711), (-0.6907, 0.9298, 0.466), (-0.7235, 0.9553, 0.3443), (-0.7859, 0.937, 0.3428), (-0.9034, 0.9011, 0.3392), (-1.075, 0.4731, 0.136), (-1.076, 0.4605, 0.1427), (-1.085, 0.1687, 0.2959), (-1.076, 0.06012, 0.3431), (-1.071, 0.0449, 0.3475), (-0.534, -0.01879, 0.7262), (-0.8138, -0.07669, 0.598), (-1.028, -0.07375, 0.3732)], [], [(35, 0, 9, 32, 33, 34), (3, 4, 6), (4, 7, 6), (7, 13, 31, 41, 6), (35, 18, 19, 38), (5, 27, 29), (5, 26, 27), (2, 4, 3), (36, 17, 2, 3), (2, 5, 4), (5, 7, 4), (2, 16, 28, 26, 5), (2, 15, 16), (2, 17, 8, 15), (42, 23, 14, 1), (37, 36, 3, 6), (14, 30, 12, 11, 10, 9, 0, 1), (29, 13, 7, 5), (38, 39, 40, 1, 0, 35), (41, 24, 43, 6), (40, 25, 42, 1), (21, 20, 37, 6, 43, 22)])
_k = set([(8, 15), (8, 17), (9, 10), (9, 32), (10, 11), (11, 12), (12, 30), (13, 29), (13, 31), (14, 23), (14, 30), (15, 16), (16, 28), (17, 36), (18, 19), (18, 35), (19, 38), (20, 21), (20, 37), (21, 22), (22, 43), (23, 42), (24, 41), (24, 43), (25, 40), (25, 42), (26, 27), (26, 28), (27, 29), (31, 41), (32, 33), (33, 34), (34, 35), (36, 37), (38, 39), (39, 40)])
me_cube_cell_092.attributes.new('sharp_edge', 'BOOLEAN', 'EDGE').data.foreach_set('value', [ (min(e.vertices), max(e.vertices)) in _k for e in me_cube_cell_092.edges])
me_cube_cell_092.use_remesh_preserve_volume = False
me_cube_cell_092.use_remesh_preserve_attributes = False
me_cube_cell_092.use_mirror_vertex_groups = False
me_cube_cell_092.update()
me_cube_cell_091 = bpy.data.meshes.new('Cube_cell.091')
me_cube_cell_091.from_pydata([(0.7804, -0.5176, 0.7949), (1.022, -0.7127, 0.03015), (0.5319, -0.6366, 0.6859), (0.9244, -0.6149, 0.4323), (0.6561, -0.5771, 0.7404), (0.5901, -0.9319, 0.3149), (0.4673, -0.7941, 0.05932), (0.4863, -0.8369, -0.0002904), (0.6836, -0.7602, -0.1279), (0.9298, -0.681, -0.2762), (0.3615, -0.4326, 0.7673), (0.3417, -0.456, 0.7515), (0.344, -0.4602, 0.7496), (0.4505, -0.6429, 0.669), (0.4803, -0.7026, 0.605), (0.5626, -0.2393, 0.8567), (0.5574, -0.2447, 0.8532), (0.5889, -0.9328, 0.31), (0.7946, -0.2002, 0.7842), (0.7435, -0.1744, 0.7591), (0.739, -0.1785, 0.7572), (0.7306, -0.1864, 0.7537), (0.5883, -0.2301, 0.8428), (0.6495, -0.2111, 0.8045), (0.8416, -0.1391, 0.7061), (0.8442, -0.14, 0.7015), (0.9739, -0.2128, 0.4373), (1.014, -0.4548, -0.002487), (1.008, -0.4438, 0.02267), (0.9725, -0.2238, 0.4208), (0.5807, -0.9429, 0.1997), (0.5689, -0.9577, 0.03729), (0.665, -0.9092, -0.03155), (1.038, -0.5511, -0.1864), (1.056, -0.7813, -0.2685), (1.058, -0.724, -0.3029), (1.044, -0.5762, -0.2337), (0.7605, -0.8781, -0.0897), (0.9582, -0.8135, -0.2094), (0.4803, -0.7026, 0.605), (0.5889, -0.9328, 0.31), (0.3615, -0.4326, 0.7673), (0.3417, -0.456, 0.7515), (0.344, -0.4602, 0.7496), (0.4505, -0.6429, 0.669), (0.5574, -0.2447, 0.8532), (0.5626, -0.2393, 0.8567), (0.7946, -0.2002, 0.7842), (0.7435, -0.1744, 0.7591), (0.739, -0.1785, 0.7572), (0.7306, -0.1864, 0.7537), (0.6495, -0.2111, 0.8045), (0.5883, -0.2301, 0.8428), (0.8416, -0.1391, 0.7061), (0.8442, -0.14, 0.7015), (0.9739, -0.2128, 0.4373), (1.014, -0.4548, -0.002487), (1.008, -0.4438, 0.02267), (0.9725, -0.2238, 0.4208), (0.5807, -0.9429, 0.1997), (0.5689, -0.9577, 0.03729), (0.665, -0.9092, -0.03155), (1.038, -0.5511, -0.1864), (1.056, -0.7813, -0.2685), (1.058, -0.724, -0.3029), (1.044, -0.5762, -0.2337), (0.7605, -0.8781, -0.0897), (0.9582, -0.8135, -0.2094)], [], [(5, 4, 2, 39, 40), (1, 3, 5, 40, 59, 31, 61), (3, 0, 4, 5), (8, 6, 9), (8, 7, 6), (60, 7, 8, 66, 32), (6, 7, 43, 11), (7, 30, 17, 14, 44, 43), (7, 60, 30), (46, 45, 41, 2, 4), (41, 42, 12, 13, 2), (55, 54, 53, 47, 0, 3), (67, 66, 8, 9), (13, 39, 2), (57, 27, 62, 9), (65, 64, 9), (61, 37, 38, 34, 1), (48, 18, 24), (56, 28, 58, 55, 3, 1), (64, 63, 67, 9), (34, 35, 36, 33, 56, 1), (47, 19, 49, 50, 51, 52, 46, 4, 0), (24, 25, 20, 48), (22, 23, 16, 15), (62, 65, 9), (6, 11, 10, 16, 23, 21, 20, 25, 26, 29, 57, 9)])
_k = set([(10, 11), (10, 16), (11, 43), (12, 13), (12, 42), (13, 39), (14, 17), (14, 44), (15, 16), (15, 22), (17, 30), (18, 24), (18, 48), (19, 47), (19, 49), (20, 21), (20, 48), (21, 23), (22, 23), (24, 25), (25, 26), (26, 29), (27, 57), (27, 62), (28, 56), (28, 58), (29, 57), (30, 60), (31, 59), (31, 61), (32, 60), (32, 66), (33, 36), (33, 56), (34, 35), (34, 38), (35, 36), (37, 38), (37, 61), (39, 40), (40, 59), (41, 42), (41, 45), (43, 44), (45, 46), (46, 52), (47, 53), (49, 50), (50, 51), (51, 52), (53, 54), (54, 55), (55, 58), (62, 65), (63, 64), (63, 67), (64, 65), (66, 67)])
me_cube_cell_091.attributes.new('sharp_edge', 'BOOLEAN', 'EDGE').data.foreach_set('value', [ (min(e.vertices), max(e.vertices)) in _k for e in me_cube_cell_091.edges])
me_cube_cell_091.use_remesh_preserve_volume = False
me_cube_cell_091.use_remesh_preserve_attributes = False
me_cube_cell_091.use_mirror_vertex_groups = False
me_cube_cell_091.update()
me_cube_cell_063 = bpy.data.meshes.new('Cube_cell.063')
me_cube_cell_063.from_pydata([(-1.496, -1.029, -0.4733), (-1.255, -1.0, -0.06005), (-0.8345, -1.218, -0.407), (-1.308, -0.1679, -0.3995), (-1.019, -0.1787, -0.3252), (-1.255, -0.2762, -0.06005), (-1.21, -0.3114, 0.05406), (-1.406, -0.258, -0.4537), (-0.7851, -1.15, -0.4124), (-0.8579, -0.6832, -0.4399), (-1.3, -0.3402, -0.4511), (-0.8682, -0.675, -0.4401), (-1.128, -0.9267, 0.07454), (-1.072, -0.9531, 0.02603), (-1.014, -1.0, -0.06005), (-0.7885, -1.206, -0.3879), (-1.632, -0.4704, -0.4566), (-1.123, -0.88, 0.08971), (-1.373, -0.2351, -0.2032), (-1.386, -0.2473, -0.2164), (-1.336, -0.2421, -0.176), (-0.7719, -1.223, -0.4112), (-1.255, -0.2762, -0.06005), (-1.21, -0.3114, 0.05406), (-1.123, -0.88, 0.08971), (-0.7851, -1.15, -0.4124), (-0.8579, -0.6832, -0.4399), (-0.8682, -0.675, -0.4401), (-1.3, -0.3402, -0.4511), (-1.406, -0.258, -0.4537), (-1.128, -0.9267, 0.07454), (-1.072, -0.9531, 0.02603), (-1.014, -1.0, -0.06005), (-0.7885, -1.206, -0.3879), (-1.632, -0.4704, -0.4566), (-1.373, -0.2351, -0.2032), (-1.386, -0.2473, -0.2164), (-1.336, -0.2421, -0.176), (-0.7719, -1.223, -0.4112)], [], [(2, 33, 32, 1, 0), (0, 1, 22, 20, 18, 36, 34), (1, 30, 24, 23, 22), (14, 15, 38, 8, 26, 4, 6, 17, 13), (4, 26, 11), (3, 29, 16, 19), (32, 31, 30, 1), (10, 29, 3), (25, 21, 2), (34, 7, 28, 27, 9, 25, 2, 0), (37, 5, 6, 4, 3), (17, 12, 13), (19, 35, 3), (35, 37, 3), (21, 33, 2), (3, 4, 11, 10)])
_k = set([(5, 6), (5, 37), (6, 17), (7, 28), (7, 34), (8, 26), (8, 38), (9, 25), (9, 27), (10, 11), (10, 29), (11, 26), (12, 13), (12, 17), (13, 14), (14, 15), (15, 38), (16, 19), (16, 29), (18, 20), (18, 36), (19, 35), (20, 22), (21, 25), (21, 33), (22, 23), (23, 24), (24, 30), (27, 28), (30, 31), (31, 32), (32, 33), (34, 36), (35, 37)])
me_cube_cell_063.attributes.new('sharp_edge', 'BOOLEAN', 'EDGE').data.foreach_set('value', [ (min(e.vertices), max(e.vertices)) in _k for e in me_cube_cell_063.edges])
_uv = me_cube_cell_063.uv_layers.new(name='UVMap')
_uv.uv.foreach_set('vector', [0.03735, 0.1823, 0.01691, 0.159, 0.2509, 0.02797, 0.3489, 0.1087, 0.3229, 0.3009, 0.3229, 0.3009, 0.3489, 0.1087, 0.7181, 0.1163, 0.7328, 0.2016, 0.7323, 0.2292, 0.723, 0.2389, 0.5692, 0.4281, 0.3489, 0.1087, 0.365, 0.008149, 0.3908, 0.0001254, 0.7018, 0.0485, 0.7181, 0.1163, 0.1305, 0.8874, 0.01031, 0.6592, 0.0001254, 0.6429, 0.043, 0.646, 0.3151, 0.6527, 0.5371, 0.7669, 0.5323, 0.9999, 0.2006, 0.9931, 0.1579, 0.947, 0.5371, 0.7669, 0.3151, 0.6527, 0.3243, 0.6513, 0.6451, 0.7488, 0.7138, 0.7057, 0.9041, 0.7197, 0.6885, 0.8501, 0.2509, 0.02797, 0.3174, 0.009093, 0.365, 0.008149, 0.3489, 0.1087, 0.6402, 0.6429, 0.7138, 0.7057, 0.6451, 0.7488, 0.003709, 0.2222, 0.0001254, 0.1728, 0.03735, 0.1823, 0.5692, 0.4281, 0.5349, 0.6426, 0.4408, 0.6426, 0.05691, 0.5448, 0.04999, 0.5393, 0.003709, 0.2222, 0.03735, 0.1823, 0.3229, 0.3009, 0.6533, 0.8721, 0.5962, 0.9406, 0.5323, 0.9999, 0.5371, 0.7669, 0.6451, 0.7488, 0.2006, 0.9931, 0.1723, 0.9899, 0.1579, 0.947, 0.6885, 0.8501, 0.6765, 0.8562, 0.6451, 0.7488, 0.6765, 0.8562, 0.6533, 0.8721, 0.6451, 0.7488, 0.0001254, 0.1728, 0.01691, 0.159, 0.03735, 0.1823, 0.6451, 0.7488, 0.5371, 0.7669, 0.3243, 0.6513, 0.6402, 0.6429])
me_cube_cell_063.use_remesh_preserve_volume = False
me_cube_cell_063.use_remesh_preserve_attributes = False
me_cube_cell_063.use_mirror_vertex_groups = False
me_cube_cell_063.update()
me_cube_cell_090 = bpy.data.meshes.new('Cube_cell.090')
me_cube_cell_090.from_pydata([(-0.0234, -0.6547, 0.475), (0.5134, 0.5074, -0.01371), (0.7813, -0.1382, -0.2284), (0.4653, -0.7931, 0.0587), (0.6814, -0.7588, -0.1281), (-0.2628, 0.3981, 0.6567), (0.8664, -0.6686, -0.289), (-0.6531, 0.1827, -0.3908), (0.1843, -0.901, 0.07729), (-0.6851, 0.208, -0.03685), (-0.3929, 0.5196, -0.196), (-0.6414, 0.2341, -0.3663), (0.4848, -0.8353, -0.0008597), (-0.4505, 0.482, 0.05802), (-0.6794, 0.2241, -0.04873), (-0.4114, 0.03703, 0.7927), (-0.4127, 0.11, 0.7922), (-0.4696, 0.04228, 0.7719), (-0.3159, -0.2933, 0.7182), (-0.532, -0.01912, 0.7269), (-0.349, -0.1786, 0.7441), (-0.2175, -0.3675, -0.4744), (-0.3649, -0.1798, -0.4827), (-0.1542, -0.2803, -0.4813), (-0.01614, -0.6232, -0.4807), (0.01809, -0.6665, -0.4818), (0.4049, -0.6238, -0.4917), (0.3852, -0.6258, -0.4916), (0.2535, -0.5115, -0.4938), (0.4214, -0.6204, -0.4956), (0.4147, -0.5887, -0.4927), (-0.4114, 0.03703, 0.7927), (-0.4127, 0.11, 0.7922), (-0.4696, 0.04228, 0.7719), (-0.532, -0.01912, 0.7269), (-0.3159, -0.2933, 0.7182), (-0.349, -0.1786, 0.7441), (-0.2175, -0.3675, -0.4744), (-0.3649, -0.1798, -0.4827), (-0.1542, -0.2803, -0.4813), (-0.01614, -0.6232, -0.4807), (0.01809, -0.6665, -0.4818), (0.3852, -0.6258, -0.4916), (0.2535, -0.5115, -0.4938), (0.4049, -0.6238, -0.4917), (0.4147, -0.5887, -0.4927), (0.4214, -0.6204, -0.4956)], [], [(41, 42, 26, 46, 6, 8), (14, 9, 34), (14, 7, 9), (14, 11, 7), (11, 10, 7), (35, 34, 9, 7, 38, 37, 40, 0), (5, 2, 1), (3, 6, 2, 5, 32, 31, 36), (3, 4, 6), (8, 0, 40, 41), (3, 12, 4), (10, 11, 14, 13), (13, 5, 1, 10), (13, 14, 34, 33, 32, 5), (7, 43, 39, 38), (1, 2, 30, 43, 7, 10), (2, 6, 46, 30), (6, 4, 8), (4, 12, 8), (12, 0, 8), (12, 3, 0), (3, 36, 35, 0), (17, 19, 18, 20, 15), (15, 16, 17), (23, 28, 45, 44, 27, 25, 24, 21), (21, 22, 23), (45, 29, 44)])
_k = set([(15, 16), (15, 20), (16, 17), (17, 19), (18, 19), (18, 20), (21, 22), (21, 24), (22, 23), (23, 28), (24, 25), (25, 27), (26, 42), (26, 46), (27, 44), (28, 45), (29, 44), (29, 45), (30, 43), (30, 46), (31, 32), (31, 36), (32, 33), (33, 34), (34, 35), (35, 36), (37, 38), (37, 40), (38, 39), (39, 43), (40, 41), (41, 42)])
me_cube_cell_090.attributes.new('sharp_edge', 'BOOLEAN', 'EDGE').data.foreach_set('value', [ (min(e.vertices), max(e.vertices)) in _k for e in me_cube_cell_090.edges])
me_cube_cell_090.use_remesh_preserve_volume = False
me_cube_cell_090.use_remesh_preserve_attributes = False
me_cube_cell_090.use_mirror_vertex_groups = False
me_cube_cell_090.update()
me_cube_cell_089 = bpy.data.meshes.new('Cube_cell.089')
me_cube_cell_089.from_pydata([(-0.01627, 1.167, 0.3471), (0.4022, 0.9022, 0.8421), (0.443, 1.035, 0.3446), (-0.4881, 0.6629, 0.1584), (-0.2219, 0.4213, 0.8424), (-0.4503, 0.4837, 0.05841), (-0.2629, 0.3999, 0.657), (-0.3919, 0.5221, -0.1959), (0.515, 0.5096, -0.01341), (0.8078, 0.5699, -0.008435), (-0.2699, 1.094, -0.4562), (-0.3756, 1.115, -0.4571), (0.01094, 1.039, -0.4538), (0.01502, 0.9282, -0.4591), (-0.3526, 0.857, -0.4692), (-0.3583, 0.9191, -0.4663), (-0.4125, 1.203, -0.1729), (-0.4426, 1.2, -0.2046), (-0.4509, 1.19, -0.1668), (-0.02141, 1.22, 0.1597), (-0.07788, 1.218, 0.1115), (-0.4435, 1.188, -0.1511), (-0.004238, 1.044, 0.7855), (-0.2113, 1.109, 0.346), (0.0, 0.848, 0.94), (-0.2077, 0.4259, 0.8656), (0.0, 0.4733, 0.94), (0.04935, 0.988, 0.928), (0.02612, 1.012, 0.8664), (0.4639, 1.103, 0.08914), (0.4395, 0.5581, 0.8794), (0.234, 0.5166, 0.8839), (0.4343, 0.9721, -0.3902), (0.4375, 0.9454, -0.3933), (0.8405, 0.92, 0.3425), (0.5498, 1.082, 0.07573), (0.7279, 0.6194, 0.61), (0.7631, 0.6832, 0.4778), (0.5268, 0.5699, 0.7993), (0.7207, 0.5965, 0.6211), (0.6808, 0.5909, 0.6578), (0.8869, 0.9749, 0.1198), (0.9054, 0.9975, 0.03035), (0.9148, 0.892, -0.2026), (0.9183, 0.924, -0.1744), (0.9201, 0.9403, -0.1601), (0.6192, 0.9463, -0.3507), (0.8929, 0.8643, -0.239), (0.6349, 0.9365, -0.3484), (0.9052, 0.8427, -0.2186), (-0.2699, 1.094, -0.4562), (-0.3756, 1.115, -0.4571), (0.01094, 1.039, -0.4538), (0.01502, 0.9282, -0.4591), (-0.3526, 0.857, -0.4692), (-0.3583, 0.9191, -0.4663), (-0.4125, 1.203, -0.1729), (-0.4426, 1.2, -0.2046), (-0.4509, 1.19, -0.1668), (-0.02141, 1.22, 0.1597), (-0.07788, 1.218, 0.1115), (-0.2113, 1.109, 0.346), (-0.4435, 1.188, -0.1511), (-0.004238, 1.044, 0.7855), (0.0, 0.848, 0.94), (-0.2077, 0.4259, 0.8656), (0.0, 0.4733, 0.94), (0.4639, 1.103, 0.08914), (0.04935, 0.988, 0.928), (0.02612, 1.012, 0.8664), (0.4395, 0.5581, 0.8794), (0.234, 0.5166, 0.8839), (0.4343, 0.9721, -0.3902), (0.4375, 0.9454, -0.3933), (0.8405, 0.92, 0.3425), (0.8869, 0.9749, 0.1198), (0.5498, 1.082, 0.07573), (0.7631, 0.6832, 0.4778), (0.7279, 0.6194, 0.61), (0.5268, 0.5699, 0.7993), (0.7207, 0.5965, 0.6211), (0.6808, 0.5909, 0.6578), (0.9054, 0.9975, 0.03035), (0.9148, 0.892, -0.2026), (0.9183, 0.924, -0.1744), (0.9201, 0.9403, -0.1601), (0.6192, 0.9463, -0.3507), (0.6349, 0.9365, -0.3484), (0.8929, 0.8643, -0.239), (0.9052, 0.8427, -0.2186)], [], [(2, 1, 78, 77, 34), (1, 68, 24, 26, 71, 70), (0, 63, 69, 68, 1, 2), (5, 55, 54, 7), (37, 36, 80, 9, 89, 83, 84, 75, 74), (65, 64, 27, 28, 4), (8, 9, 80, 81), (6, 5, 8), (6, 4, 5), (4, 3, 5), (4, 6, 8, 81, 79, 31, 66, 65), (7, 54, 53, 73, 87, 88, 89, 9, 8), (60, 59, 67, 76, 42, 45, 86, 72, 52, 50), (8, 5, 7), (24, 25, 26), (57, 16, 60, 50, 51), (32, 46, 48, 33), (13, 14, 15, 11, 10, 12), (29, 19, 0, 2), (43, 49, 47), (4, 28, 22, 23, 62, 18, 3), (46, 85, 44, 43, 47, 48), (79, 30, 31), (58, 21, 61, 0, 19, 20, 56), (34, 41, 82, 35, 29, 2), (42, 75, 84, 45), (70, 38, 40, 39, 78, 1), (56, 17, 58), (12, 32, 33, 13), (61, 63, 0), (3, 18, 57, 51, 55, 5)])
_k = set([(10, 11), (10, 12), (11, 15), (12, 32), (13, 14), (13, 33), (14, 15), (16, 57), (16, 60), (17, 56), (17, 58), (18, 57), (18, 62), (19, 20), (19, 29), (20, 56), (21, 58), (21, 61), (22, 23), (22, 28), (23, 62), (24, 25), (24, 68), (25, 26), (26, 71), (27, 28), (27, 64), (29, 35), (30, 31), (30, 79), (31, 66), (32, 46), (33, 48), (34, 41), (34, 77), (35, 82), (36, 37), (36, 80), (37, 74), (38, 40), (38, 70), (39, 40), (39, 78), (41, 82), (42, 75), (42, 76), (43, 44), (43, 49), (44, 85), (45, 84), (45, 86), (46, 85), (47, 48), (47, 49), (50, 51), (50, 52), (51, 55), (52, 72), (53, 54), (53, 73), (54, 55), (59, 60), (59, 67), (61, 63), (63, 69), (64, 65), (65, 66), (67, 76), (68, 69), (70, 71), (72, 86), (73, 87), (74, 75), (77, 78), (79, 81), (80, 81), (83, 84), (83, 89), (87, 88), (88, 89)])
me_cube_cell_089.attributes.new('sharp_edge', 'BOOLEAN', 'EDGE').data.foreach_set('value', [ (min(e.vertices), max(e.vertices)) in _k for e in me_cube_cell_089.edges])
me_cube_cell_089.use_remesh_preserve_volume = False
me_cube_cell_089.use_remesh_preserve_attributes = False
me_cube_cell_089.use_mirror_vertex_groups = False
me_cube_cell_089.update()

# ---- objects
ob_cube_cell_024 = bpy.data.objects.new('Cube_cell.024', me_cube_cell_107)
ob_cube_cell_020 = bpy.data.objects.new('Cube_cell.020', me_cube_cell_106)
ob_cube_cell_019 = bpy.data.objects.new('Cube_cell.019', me_cube_cell_105)
ob_cube_cell_018 = bpy.data.objects.new('Cube_cell.018', me_cube_cell_104)
ob_cube_cell_016 = bpy.data.objects.new('Cube_cell.016', me_cube_cell_103)
ob_cube_cell_015 = bpy.data.objects.new('Cube_cell.015', me_cube_cell_102)
ob_cube_cell_014 = bpy.data.objects.new('Cube_cell.014', me_cube_cell_101)
ob_cube_cell_013 = bpy.data.objects.new('Cube_cell.013', me_cube_cell_100)
ob_cube_cell_012 = bpy.data.objects.new('Cube_cell.012', me_cube_cell_099)
ob_cube_cell_011 = bpy.data.objects.new('Cube_cell.011', me_cube_cell_098)
ob_cube_cell_010 = bpy.data.objects.new('Cube_cell.010', me_cube_cell_097)
ob_cube_cell_008 = bpy.data.objects.new('Cube_cell.008', me_cube_cell_096)
ob_cube_cell_007 = bpy.data.objects.new('Cube_cell.007', me_cube_cell_095)
ob_cube_cell_006 = bpy.data.objects.new('Cube_cell.006', me_cube_cell_094)
ob_cube_cell_005 = bpy.data.objects.new('Cube_cell.005', me_cube_cell_093)
ob_cube_cell_004 = bpy.data.objects.new('Cube_cell.004', me_cube_cell_092)
ob_cube_cell_003 = bpy.data.objects.new('Cube_cell.003', me_cube_cell_091)
ob_cube_cell_002 = bpy.data.objects.new('Cube_cell.002', me_cube_cell_063)
ob_cube_cell_001 = bpy.data.objects.new('Cube_cell.001', me_cube_cell_090)
ob_cube_cell = bpy.data.objects.new('Cube_cell', me_cube_cell_089)

# ---- transforms, parenting, visibility, modifiers, constraints
ob_cube_cell_024.location = (0.0, 0.0, 0.0)
ob_cube_cell_024.lineart.crease_threshold = 0.0
ob_cube_cell_020.location = (0.0, 0.0, 0.0)
ob_cube_cell_020.lineart.crease_threshold = 0.0
ob_cube_cell_019.location = (0.0, 0.0, 0.0)
ob_cube_cell_019.lineart.crease_threshold = 0.0
ob_cube_cell_018.location = (0.0, 0.0, 0.0)
ob_cube_cell_018.lineart.crease_threshold = 0.0
ob_cube_cell_016.location = (0.0, 0.0, 0.0)
ob_cube_cell_016.lineart.crease_threshold = 0.0
ob_cube_cell_015.location = (0.0, 0.0, 0.0)
ob_cube_cell_015.lineart.crease_threshold = 0.0
ob_cube_cell_014.location = (0.0, 0.0, 0.0)
ob_cube_cell_014.lineart.crease_threshold = 0.0
ob_cube_cell_013.location = (0.0, 0.0, 0.0)
ob_cube_cell_013.lineart.crease_threshold = 0.0
ob_cube_cell_012.location = (0.0, 0.0, 0.0)
ob_cube_cell_012.lineart.crease_threshold = 0.0
ob_cube_cell_011.location = (0.0, 0.0, 0.0)
ob_cube_cell_011.lineart.crease_threshold = 0.0
ob_cube_cell_010.location = (0.0, 0.0, 0.0)
ob_cube_cell_010.lineart.crease_threshold = 0.0
ob_cube_cell_008.location = (0.0, 0.0, 0.0)
ob_cube_cell_008.lineart.crease_threshold = 0.0
ob_cube_cell_007.location = (0.0, 0.0, 1.49e-08)
ob_cube_cell_007.lineart.crease_threshold = 0.0
ob_cube_cell_006.location = (0.0, 0.0, -2.98e-08)
ob_cube_cell_006.lineart.crease_threshold = 0.0
ob_cube_cell_005.location = (0.0, 0.0, 0.0)
ob_cube_cell_005.lineart.crease_threshold = 0.0
ob_cube_cell_004.location = (0.0, 0.0, 0.0)
ob_cube_cell_004.lineart.crease_threshold = 0.0
ob_cube_cell_003.location = (0.0, 0.0, 0.0)
ob_cube_cell_003.lineart.crease_threshold = 0.0
ob_cube_cell_002.location = (0.0, 0.0, 0.0)
ob_cube_cell_002.lineart.crease_threshold = 0.0
ob_cube_cell_001.location = (0.0, 0.0, 0.0)
ob_cube_cell_001.lineart.crease_threshold = 0.0
ob_cube_cell.location = (0.0, 0.0, 0.0)
ob_cube_cell.lineart.crease_threshold = 0.0

# ---- collection membership
col_collection_2.objects.link(ob_cube_cell_024)
col_collection_2.objects.link(ob_cube_cell_020)
col_collection_2.objects.link(ob_cube_cell_019)
col_collection_2.objects.link(ob_cube_cell_018)
col_collection_2.objects.link(ob_cube_cell_016)
col_collection_2.objects.link(ob_cube_cell_015)
col_collection_2.objects.link(ob_cube_cell_014)
col_collection_2.objects.link(ob_cube_cell_013)
col_collection_2.objects.link(ob_cube_cell_012)
col_collection_2.objects.link(ob_cube_cell_011)
col_collection_2.objects.link(ob_cube_cell_010)
col_collection_2.objects.link(ob_cube_cell_008)
col_collection_2.objects.link(ob_cube_cell_007)
col_collection_2.objects.link(ob_cube_cell_006)
col_collection_2.objects.link(ob_cube_cell_005)
col_collection_2.objects.link(ob_cube_cell_004)
col_collection_2.objects.link(ob_cube_cell_003)
col_collection_2.objects.link(ob_cube_cell_002)
col_collection_2.objects.link(ob_cube_cell_001)
col_collection_2.objects.link(ob_cube_cell)

# ---- scene / render settings (as saved in the file)
scene.frame_start = 1; scene.frame_end = 250; scene.frame_set(1)
scene.render.engine = 'BLENDER_EEVEE_NEXT'
scene.render.resolution_percentage = 50
scene.render.dither_intensity = 0.0
scene.cycles.use_denoising = False
scene.cycles.samples = 128
scene.cycles.sampling_pattern = 'TABULATED_SOBOL'
scene.cycles.use_adaptive_sampling = False
scene.cycles.use_light_tree = False
scene.cycles.blur_glossy = 0.0
scene.cycles.sample_clamp_indirect = 0.0
scene.view_settings.view_transform = 'Standard'
bpy.context.view_layer.update()

# ---- added for rendering (the .blend has no active camera and no usable light): camera, sun
cam_auto = bpy.data.cameras.new('AutoCamera')
cam_auto.lens = 50.0
cam_auto.sensor_width = 36.0
cam_auto.clip_end = 1000.0
ob_auto_camera = bpy.data.objects.new('AutoCamera', cam_auto)
scene.collection.objects.link(ob_auto_camera)
ob_auto_camera.location = (3.56551, -4.62082, 3.22187)
ob_auto_camera.rotation_euler = (1.09748, -7.21219e-08, 0.694738)
scene.camera = ob_auto_camera
light_auto_sun = bpy.data.lights.new('AutoSun', 'SUN')
light_auto_sun.energy = 3.0
light_auto_sun.angle = 0.0523599
ob_auto_sun = bpy.data.objects.new('AutoSun', light_auto_sun)
scene.collection.objects.link(ob_auto_sun)
ob_auto_sun.rotation_euler = (0.872665, 0.174533, 0.523599)
bpy.context.view_layer.update()
